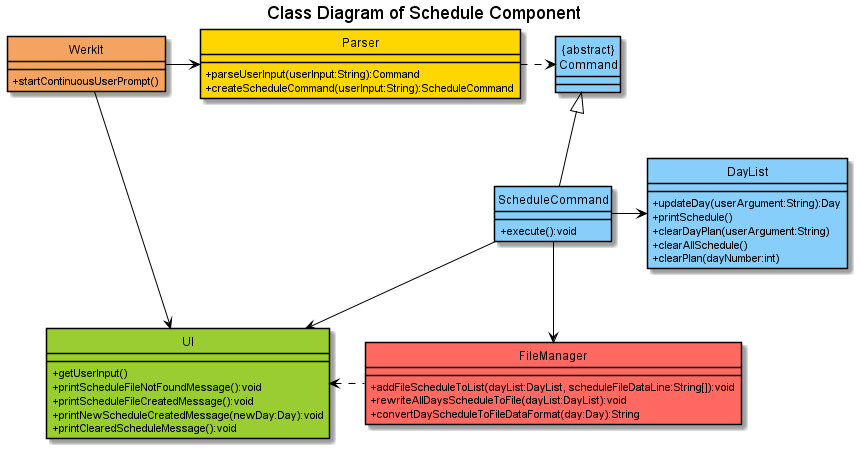

The diagram above was rendered by PlantUML. Its source (embedded in the PNG):
@startuml
'https://plantuml.com/class-diagram'

!include ../Style.puml

hide circle

skinparam classAttributeIconSize 0
title Class Diagram of Schedule Component

WerkIt -> Parser
WerkIt -> UI
Parser .r.> "{abstract}\nCommand"
"{abstract}\nCommand" <|-- ScheduleCommand
ScheduleCommand --> UI
ScheduleCommand -d-> FileManager
ScheduleCommand -r-> DayList
UI <. FileManager

class WerkIt COLOR_WERKIT {
+ startContinuousUserPrompt()
}

class DayList COLOR_LOGIC {
+ updateDay(userArgument:String):Day
+ printSchedule()
+ clearDayPlan(userArgument:String)
+ clearAllSchedule()
+ clearPlan(dayNumber:int)
}

class FileManager COLOR_STORAGE {
+ addFileScheduleToList(dayList:DayList, scheduleFileDataLine:String[]):void
+ rewriteAllDaysScheduleToFile(dayList:DayList):void
+ convertDayScheduleToFileDataFormat(day:Day):String
}

class "{abstract}\nCommand" COLOR_LOGIC {
}

class ScheduleCommand COLOR_LOGIC {
+ execute():void
}



class UI COLOR_UI {
+ getUserInput()
+ printScheduleFileNotFoundMessage():void
+ printScheduleFileCreatedMessage():void
+ printNewScheduleCreatedMessage(newDay:Day):void
+ printClearedScheduleMessage():void
}

class Parser COLOR_PARSER {
+ parseUserInput(userInput:String):Command
+ createScheduleCommand(userInput:String):ScheduleCommand
}


@enduml